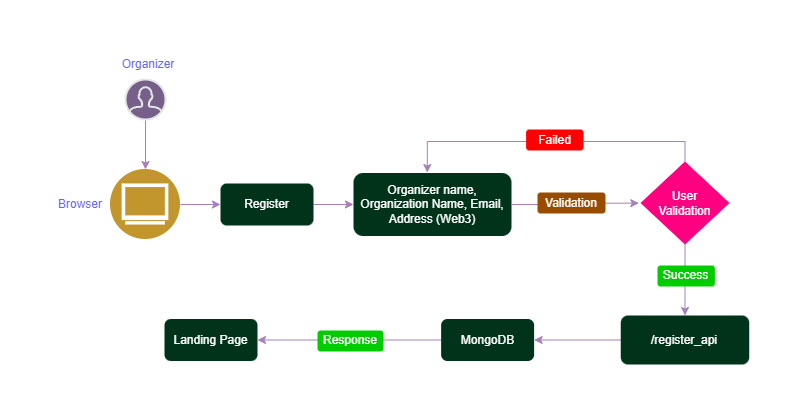

The diagram above was exported from draw.io. Its source (the exported page's mxGraphModel, read from the mxfile embedded in the PNG):
<mxGraphModel dx="3595" dy="-2585" grid="0" gridSize="10" guides="1" tooltips="1" connect="1" arrows="1" fold="1" page="0" pageScale="1" pageWidth="1169" pageHeight="827" background="#000000" math="0" shadow="0">
  <root>
    <mxCell id="0" />
    <mxCell id="1" parent="0" />
    <mxCell id="k1reUo3gOIBJSudokbkJ-720" value="" style="endArrow=classic;html=1;rounded=0;exitX=0.5;exitY=1;exitDx=0;exitDy=0;entryX=0.5;entryY=0;entryDx=0;entryDy=0;strokeColor=#A680B8;" parent="1" target="k1reUo3gOIBJSudokbkJ-724" edge="1">
      <mxGeometry width="50" height="50" relative="1" as="geometry">
        <mxPoint x="-1913.0000000000002" y="3606" as="sourcePoint" />
        <mxPoint x="-1808.0000000000002" y="3666" as="targetPoint" />
      </mxGeometry>
    </mxCell>
    <mxCell id="k1reUo3gOIBJSudokbkJ-721" value="" style="html=1;verticalLabelPosition=bottom;align=center;labelBackgroundColor=#ffffff;verticalAlign=top;strokeWidth=2;strokeColor=#E6E6E6;shadow=0;dashed=0;shape=mxgraph.ios7.icons.user;fillColor=#76608a;fontColor=#ffffff;" parent="1" vertex="1">
      <mxGeometry x="-1933.0000000000002" y="3566" width="40" height="40" as="geometry" />
    </mxCell>
    <mxCell id="k1reUo3gOIBJSudokbkJ-722" value="&lt;font color=&quot;#6666ff&quot;&gt;Organizer&lt;/font&gt;" style="text;html=1;strokeColor=none;fillColor=none;align=center;verticalAlign=middle;whiteSpace=wrap;rounded=0;fontColor=#FF3399;" parent="1" vertex="1">
      <mxGeometry x="-1940.0000000000002" y="3536" width="60" height="30" as="geometry" />
    </mxCell>
    <mxCell id="k1reUo3gOIBJSudokbkJ-723" style="edgeStyle=orthogonalEdgeStyle;rounded=0;orthogonalLoop=1;jettySize=auto;html=1;exitX=1;exitY=0.5;exitDx=0;exitDy=0;entryX=0;entryY=0.5;entryDx=0;entryDy=0;strokeColor=#A680B8;" parent="1" source="k1reUo3gOIBJSudokbkJ-724" target="k1reUo3gOIBJSudokbkJ-727" edge="1">
      <mxGeometry relative="1" as="geometry" />
    </mxCell>
    <mxCell id="k1reUo3gOIBJSudokbkJ-724" value="" style="aspect=fixed;perimeter=ellipsePerimeter;html=1;align=center;shadow=0;dashed=0;fontColor=#4277BB;labelBackgroundColor=#ffffff;fontSize=12;spacingTop=3;image;image=img/lib/ibm/users/browser.svg;" parent="1" vertex="1">
      <mxGeometry x="-1948.0000000000002" y="3656" width="70" height="70" as="geometry" />
    </mxCell>
    <mxCell id="k1reUo3gOIBJSudokbkJ-725" value="&lt;font color=&quot;#6666ff&quot;&gt;Browser&lt;/font&gt;" style="text;html=1;strokeColor=none;fillColor=none;align=center;verticalAlign=middle;whiteSpace=wrap;rounded=0;fontColor=#FF3399;" parent="1" vertex="1">
      <mxGeometry x="-2008.0000000000002" y="3676" width="60" height="30" as="geometry" />
    </mxCell>
    <mxCell id="k1reUo3gOIBJSudokbkJ-726" style="edgeStyle=orthogonalEdgeStyle;rounded=0;orthogonalLoop=1;jettySize=auto;html=1;exitX=1;exitY=0.5;exitDx=0;exitDy=0;entryX=0;entryY=0.5;entryDx=0;entryDy=0;strokeColor=#A680B8;" parent="1" source="k1reUo3gOIBJSudokbkJ-727" target="k1reUo3gOIBJSudokbkJ-728" edge="1">
      <mxGeometry relative="1" as="geometry" />
    </mxCell>
    <mxCell id="k1reUo3gOIBJSudokbkJ-727" value="&lt;font color=&quot;#ffffff&quot;&gt;Register&lt;/font&gt;" style="rounded=1;whiteSpace=wrap;html=1;fillColor=#00331A;strokeColor=none;" parent="1" vertex="1">
      <mxGeometry x="-1838" y="3670" width="93" height="42" as="geometry" />
    </mxCell>
    <mxCell id="k1reUo3gOIBJSudokbkJ-728" value="&lt;font color=&quot;#ffffff&quot;&gt;Organizer name, Organization Name, Email, Address (Web3)&lt;/font&gt;" style="rounded=1;whiteSpace=wrap;html=1;fillColor=#00331A;strokeColor=none;" parent="1" vertex="1">
      <mxGeometry x="-1705" y="3659.5" width="158" height="63" as="geometry" />
    </mxCell>
    <mxCell id="k1reUo3gOIBJSudokbkJ-729" style="edgeStyle=orthogonalEdgeStyle;rounded=0;orthogonalLoop=1;jettySize=auto;html=1;exitX=0;exitY=0.5;exitDx=0;exitDy=0;entryX=1;entryY=0.5;entryDx=0;entryDy=0;strokeColor=#A680B8;" parent="1" source="k1reUo3gOIBJSudokbkJ-730" target="k1reUo3gOIBJSudokbkJ-738" edge="1">
      <mxGeometry relative="1" as="geometry" />
    </mxCell>
    <mxCell id="k1reUo3gOIBJSudokbkJ-730" value="&lt;font color=&quot;#ffffff&quot;&gt;/register_api&lt;/font&gt;" style="rounded=1;whiteSpace=wrap;html=1;fillColor=#00331A;strokeColor=none;" parent="1" vertex="1">
      <mxGeometry x="-1437.75" y="3802" width="128.5" height="49" as="geometry" />
    </mxCell>
    <mxCell id="k1reUo3gOIBJSudokbkJ-731" style="edgeStyle=orthogonalEdgeStyle;rounded=0;orthogonalLoop=1;jettySize=auto;html=1;exitX=0.5;exitY=1;exitDx=0;exitDy=0;entryX=0.5;entryY=0;entryDx=0;entryDy=0;strokeColor=#A680B8;" parent="1" source="k1reUo3gOIBJSudokbkJ-732" target="k1reUo3gOIBJSudokbkJ-730" edge="1">
      <mxGeometry relative="1" as="geometry" />
    </mxCell>
    <mxCell id="k1reUo3gOIBJSudokbkJ-732" value="User&lt;div&gt;Validation&lt;/div&gt;" style="rhombus;whiteSpace=wrap;html=1;fillColor=#FF0080;strokeColor=none;fontColor=#ffffff;" parent="1" vertex="1">
      <mxGeometry x="-1418" y="3648" width="89" height="83" as="geometry" />
    </mxCell>
    <mxCell id="k1reUo3gOIBJSudokbkJ-733" style="edgeStyle=orthogonalEdgeStyle;rounded=0;orthogonalLoop=1;jettySize=auto;html=1;exitX=1;exitY=0.5;exitDx=0;exitDy=0;entryX=-0.019;entryY=0.502;entryDx=0;entryDy=0;entryPerimeter=0;strokeColor=#A680B8;" parent="1" source="k1reUo3gOIBJSudokbkJ-728" target="k1reUo3gOIBJSudokbkJ-732" edge="1">
      <mxGeometry relative="1" as="geometry" />
    </mxCell>
    <mxCell id="k1reUo3gOIBJSudokbkJ-734" style="edgeStyle=orthogonalEdgeStyle;rounded=0;orthogonalLoop=1;jettySize=auto;html=1;exitX=0.5;exitY=0;exitDx=0;exitDy=0;entryX=0.467;entryY=-0.007;entryDx=0;entryDy=0;entryPerimeter=0;strokeColor=#A680B8;" parent="1" source="k1reUo3gOIBJSudokbkJ-732" target="k1reUo3gOIBJSudokbkJ-728" edge="1">
      <mxGeometry relative="1" as="geometry" />
    </mxCell>
    <mxCell id="k1reUo3gOIBJSudokbkJ-735" value="&lt;font color=&quot;#ffffff&quot;&gt;Failed&lt;/font&gt;" style="rounded=1;whiteSpace=wrap;html=1;fillColor=#FF0000;strokeColor=none;fillStyle=auto;" parent="1" vertex="1">
      <mxGeometry x="-1532.38" y="3616" width="57.38" height="21" as="geometry" />
    </mxCell>
    <mxCell id="k1reUo3gOIBJSudokbkJ-736" value="&lt;font color=&quot;#ffffff&quot;&gt;Validation&lt;/font&gt;" style="rounded=1;whiteSpace=wrap;html=1;fillColor=#994C00;strokeColor=none;fillStyle=auto;" parent="1" vertex="1">
      <mxGeometry x="-1521" y="3679" width="68" height="21" as="geometry" />
    </mxCell>
    <mxCell id="k1reUo3gOIBJSudokbkJ-737" value="&lt;font color=&quot;#ffffff&quot;&gt;Success&lt;/font&gt;" style="rounded=1;whiteSpace=wrap;html=1;fillColor=#00CC00;strokeColor=none;fillStyle=auto;" parent="1" vertex="1">
      <mxGeometry x="-1401" y="3752" width="57.38" height="21" as="geometry" />
    </mxCell>
    <mxCell id="k1reUo3gOIBJSudokbkJ-743" style="edgeStyle=orthogonalEdgeStyle;rounded=0;orthogonalLoop=1;jettySize=auto;html=1;exitX=0;exitY=0.5;exitDx=0;exitDy=0;entryX=1;entryY=0.5;entryDx=0;entryDy=0;strokeColor=#A680B8;" parent="1" source="k1reUo3gOIBJSudokbkJ-738" target="k1reUo3gOIBJSudokbkJ-741" edge="1">
      <mxGeometry relative="1" as="geometry" />
    </mxCell>
    <mxCell id="k1reUo3gOIBJSudokbkJ-738" value="&lt;font color=&quot;#ffffff&quot;&gt;MongoDB&lt;/font&gt;" style="rounded=1;whiteSpace=wrap;html=1;fillColor=#00331A;strokeColor=none;" parent="1" vertex="1">
      <mxGeometry x="-1617.38" y="3805.5" width="93" height="42" as="geometry" />
    </mxCell>
    <mxCell id="k1reUo3gOIBJSudokbkJ-740" value="&lt;font color=&quot;#ffffff&quot;&gt;Response&lt;/font&gt;" style="rounded=1;whiteSpace=wrap;html=1;fillColor=#00CC00;strokeColor=none;fillStyle=auto;" parent="1" vertex="1">
      <mxGeometry x="-1741" y="3817" width="66" height="21" as="geometry" />
    </mxCell>
    <mxCell id="k1reUo3gOIBJSudokbkJ-741" value="&lt;font color=&quot;#ffffff&quot;&gt;Landing Page&lt;/font&gt;" style="rounded=1;whiteSpace=wrap;html=1;fillColor=#00331A;strokeColor=none;" parent="1" vertex="1">
      <mxGeometry x="-1894" y="3805.5" width="93" height="42" as="geometry" />
    </mxCell>
  </root>
</mxGraphModel>